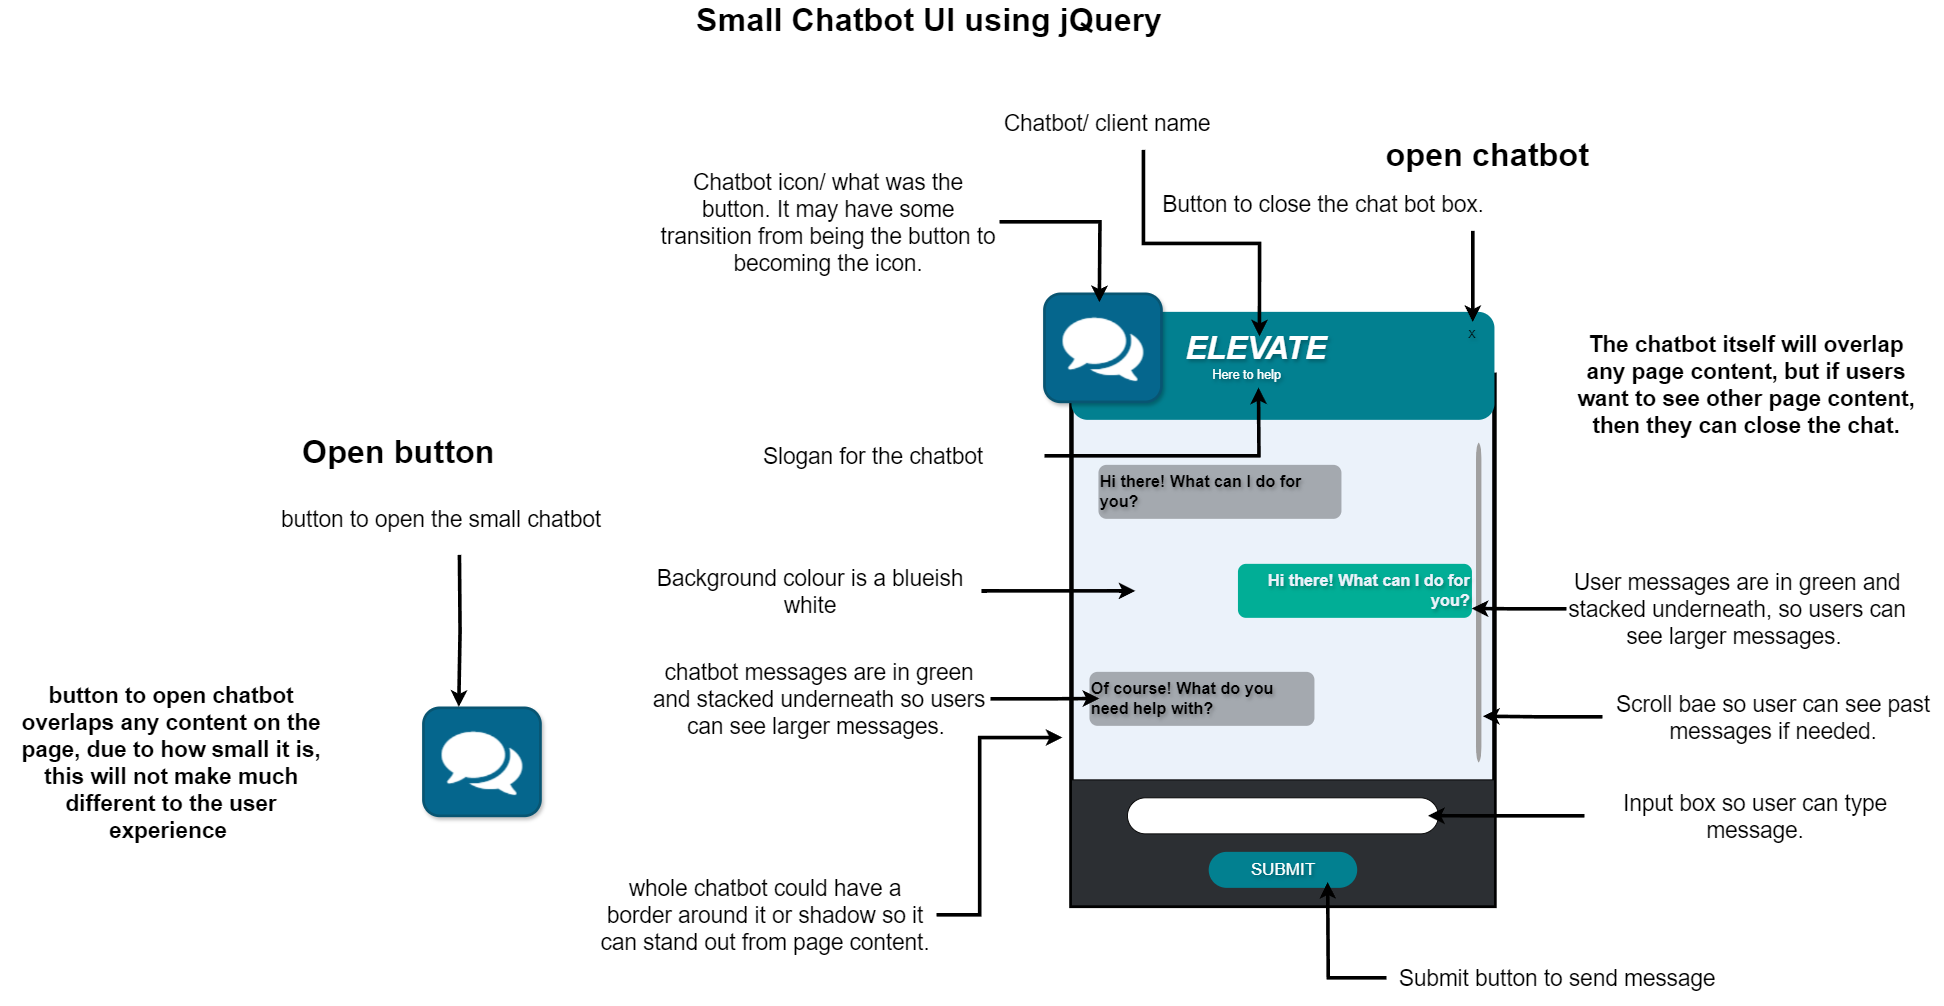

The diagram above was exported from draw.io. Its source (the exported page's mxGraphModel, read from the mxfile embedded in the PNG):
<mxGraphModel dx="9030" dy="3560" grid="1" gridSize="10" guides="1" tooltips="1" connect="1" arrows="1" fold="1" page="1" pageScale="1" pageWidth="850" pageHeight="1100" math="0" shadow="0">
  <root>
    <mxCell id="0" />
    <mxCell id="1" parent="0" />
    <mxCell id="HCTrqWXAyzX-WV2mSlzT-7" value="" style="rounded=0;whiteSpace=wrap;html=1;fillColor=#EBF2FA;strokeColor=default;textShadow=1;strokeWidth=5;" vertex="1" parent="1">
      <mxGeometry x="-2310" y="330" width="470" height="590" as="geometry" />
    </mxCell>
    <mxCell id="HCTrqWXAyzX-WV2mSlzT-4" value="" style="rounded=1;whiteSpace=wrap;html=1;fillColor=#028090;strokeColor=none;textShadow=1;" vertex="1" parent="1">
      <mxGeometry x="-2310" y="260" width="470" height="120" as="geometry" />
    </mxCell>
    <mxCell id="HCTrqWXAyzX-WV2mSlzT-5" value="&lt;font style=&quot;font-size: 35px;&quot; color=&quot;#ffffff&quot;&gt;&lt;b&gt;&lt;i&gt;ELEVATE&lt;/i&gt;&lt;/b&gt;&lt;/font&gt;" style="text;html=1;align=center;verticalAlign=middle;whiteSpace=wrap;rounded=0;textShadow=1;" vertex="1" parent="1">
      <mxGeometry x="-2210" y="270" width="210" height="60" as="geometry" />
    </mxCell>
    <mxCell id="HCTrqWXAyzX-WV2mSlzT-6" value="&lt;font style=&quot;font-size: 14px;&quot;&gt;Here to help&lt;/font&gt;" style="text;html=1;align=center;verticalAlign=middle;whiteSpace=wrap;rounded=0;fontColor=#ffffff;textShadow=1;" vertex="1" parent="1">
      <mxGeometry x="-2195" y="290" width="160" height="80" as="geometry" />
    </mxCell>
    <mxCell id="HCTrqWXAyzX-WV2mSlzT-1" value="" style="rounded=1;whiteSpace=wrap;html=1;fillColor=#05668D;strokeColor=#085572;strokeWidth=3;shadow=1;textShadow=1;" vertex="1" parent="1">
      <mxGeometry x="-2340" y="240" width="130" height="120" as="geometry" />
    </mxCell>
    <mxCell id="HCTrqWXAyzX-WV2mSlzT-2" value="" style="shape=image;verticalLabelPosition=bottom;labelBackgroundColor=default;verticalAlign=top;aspect=fixed;imageAspect=0;image=data:image/png,(base64 omitted: 7936 chars);textShadow=1;" vertex="1" parent="1">
      <mxGeometry x="-2324.5" y="253.96000000000004" width="99" height="92.09" as="geometry" />
    </mxCell>
    <mxCell id="HCTrqWXAyzX-WV2mSlzT-8" value="&lt;b&gt;&lt;font style=&quot;font-size: 18px;&quot;&gt;Hi there! What can I do for you?&lt;/font&gt;&lt;/b&gt;" style="rounded=1;whiteSpace=wrap;fillColor=#A4A9AF;strokeColor=none;align=left;html=1;textShadow=1;" vertex="1" parent="1">
      <mxGeometry x="-2280" y="430" width="270" height="60" as="geometry" />
    </mxCell>
    <mxCell id="HCTrqWXAyzX-WV2mSlzT-9" value="&lt;b&gt;&lt;font color=&quot;#ebf2fa&quot; style=&quot;font-size: 18px;&quot;&gt;Hi there! What can I do for you?&lt;/font&gt;&lt;/b&gt;" style="rounded=1;whiteSpace=wrap;fillColor=#01AE96;strokeColor=none;align=right;html=1;textShadow=1;" vertex="1" parent="1">
      <mxGeometry x="-2125" y="540" width="260" height="60" as="geometry" />
    </mxCell>
    <mxCell id="HCTrqWXAyzX-WV2mSlzT-10" value="Of course! What do you need help with?" style="rounded=1;whiteSpace=wrap;fillColor=#A4A9AF;strokeColor=none;align=left;fontStyle=1;fontSize=18;textShadow=1;" vertex="1" parent="1">
      <mxGeometry x="-2290" y="660" width="250" height="60" as="geometry" />
    </mxCell>
    <mxCell id="HCTrqWXAyzX-WV2mSlzT-11" value="" style="rounded=0;whiteSpace=wrap;html=1;fillColor=#2C2F33;textShadow=1;" vertex="1" parent="1">
      <mxGeometry x="-2310" y="780" width="470" height="140" as="geometry" />
    </mxCell>
    <mxCell id="HCTrqWXAyzX-WV2mSlzT-12" value="" style="rounded=1;whiteSpace=wrap;html=1;arcSize=50;textShadow=1;" vertex="1" parent="1">
      <mxGeometry x="-2247.75" y="800" width="345.5" height="40" as="geometry" />
    </mxCell>
    <mxCell id="HCTrqWXAyzX-WV2mSlzT-13" value="&lt;font color=&quot;#ffffff&quot; style=&quot;font-size: 19px;&quot;&gt;SUBMIT&lt;/font&gt;" style="rounded=1;whiteSpace=wrap;html=1;arcSize=50;fillColor=#028090;strokeColor=none;textShadow=1;" vertex="1" parent="1">
      <mxGeometry x="-2157.5" y="860" width="165" height="40" as="geometry" />
    </mxCell>
    <mxCell id="HCTrqWXAyzX-WV2mSlzT-14" value="" style="rounded=1;whiteSpace=wrap;html=1;fillColor=#05668D;strokeColor=#085572;strokeWidth=3;shadow=1;" vertex="1" parent="1">
      <mxGeometry x="-3030" y="700" width="130" height="120" as="geometry" />
    </mxCell>
    <mxCell id="HCTrqWXAyzX-WV2mSlzT-15" value="" style="shape=image;verticalLabelPosition=bottom;labelBackgroundColor=default;verticalAlign=top;aspect=fixed;imageAspect=0;image=data:image/png,(base64 omitted: 7936 chars);" vertex="1" parent="1">
      <mxGeometry x="-3014.5" y="713.96" width="99" height="92.09" as="geometry" />
    </mxCell>
    <mxCell id="HCTrqWXAyzX-WV2mSlzT-16" value="X" style="text;html=1;align=center;verticalAlign=middle;resizable=0;points=[];autosize=1;strokeColor=none;fillColor=none;textShadow=1;" vertex="1" parent="1">
      <mxGeometry x="-1880" y="270" width="30" height="30" as="geometry" />
    </mxCell>
    <mxCell id="HCTrqWXAyzX-WV2mSlzT-19" style="edgeStyle=orthogonalEdgeStyle;rounded=0;orthogonalLoop=1;jettySize=auto;html=1;strokeWidth=4;" edge="1" parent="1">
      <mxGeometry relative="1" as="geometry">
        <mxPoint x="-2990.7619047619046" y="698.9047619047619" as="targetPoint" />
        <mxPoint x="-2990" y="530" as="sourcePoint" />
      </mxGeometry>
    </mxCell>
    <mxCell id="HCTrqWXAyzX-WV2mSlzT-18" value="&lt;span style=&quot;font-size: 25px;&quot;&gt;button to open the small chatbot&lt;/span&gt;" style="text;html=1;align=center;verticalAlign=middle;whiteSpace=wrap;rounded=0;" vertex="1" parent="1">
      <mxGeometry x="-3200" y="460" width="380" height="60" as="geometry" />
    </mxCell>
    <mxCell id="HCTrqWXAyzX-WV2mSlzT-21" style="edgeStyle=orthogonalEdgeStyle;rounded=0;orthogonalLoop=1;jettySize=auto;html=1;strokeColor=default;strokeWidth=4;align=center;verticalAlign=middle;fontFamily=Helvetica;fontSize=12;fontColor=default;labelBackgroundColor=default;endArrow=classic;" edge="1" parent="1" source="HCTrqWXAyzX-WV2mSlzT-20">
      <mxGeometry relative="1" as="geometry">
        <mxPoint x="-1864.095238095238" y="271.2857142857142" as="targetPoint" />
        <Array as="points">
          <mxPoint x="-1864" y="200" />
          <mxPoint x="-1864" y="200" />
        </Array>
      </mxGeometry>
    </mxCell>
    <mxCell id="HCTrqWXAyzX-WV2mSlzT-20" value="&lt;span style=&quot;font-size: 25px;&quot;&gt;Button to close the chat bot box.&lt;/span&gt;" style="text;html=1;align=center;verticalAlign=middle;whiteSpace=wrap;rounded=0;" vertex="1" parent="1">
      <mxGeometry x="-2220" y="110" width="380" height="60" as="geometry" />
    </mxCell>
    <mxCell id="HCTrqWXAyzX-WV2mSlzT-24" value="&lt;span style=&quot;font-size: 25px;&quot;&gt;&lt;b&gt;button to open chatbot overlaps any content on the page, due to how small it is, this will not make much different to the user experience&amp;nbsp;&lt;/b&gt;&lt;/span&gt;" style="text;html=1;align=center;verticalAlign=middle;whiteSpace=wrap;rounded=0;" vertex="1" parent="1">
      <mxGeometry x="-3500" y="730" width="380" height="60" as="geometry" />
    </mxCell>
    <mxCell id="HCTrqWXAyzX-WV2mSlzT-25" value="&lt;span style=&quot;font-size: 25px;&quot;&gt;&lt;b&gt;The chatbot itself will overlap any page content, but if users want to see other page content, then they can close the chat.&lt;/b&gt;&lt;/span&gt;" style="text;html=1;align=center;verticalAlign=middle;whiteSpace=wrap;rounded=0;" vertex="1" parent="1">
      <mxGeometry x="-1750" y="310" width="380" height="60" as="geometry" />
    </mxCell>
    <mxCell id="HCTrqWXAyzX-WV2mSlzT-30" value="" style="html=1;verticalLabelPosition=bottom;labelBackgroundColor=#ffffff;verticalAlign=top;shadow=0;dashed=0;strokeWidth=2;shape=mxgraph.ios7.misc.scroll_(horizontal);fillColor=#a0a0a0;rounded=0;align=center;fontFamily=Helvetica;fontSize=12;fontColor=default;rotation=90;textShadow=1;" vertex="1" parent="1">
      <mxGeometry x="-2035" y="580" width="355" height="6" as="geometry" />
    </mxCell>
    <mxCell id="HCTrqWXAyzX-WV2mSlzT-27" style="edgeStyle=orthogonalEdgeStyle;rounded=0;orthogonalLoop=1;jettySize=auto;html=1;strokeColor=default;strokeWidth=4;align=center;verticalAlign=middle;fontFamily=Helvetica;fontSize=12;fontColor=default;labelBackgroundColor=default;endArrow=classic;" edge="1" parent="1" source="HCTrqWXAyzX-WV2mSlzT-26">
      <mxGeometry relative="1" as="geometry">
        <mxPoint x="-1865.2307692307695" y="589.6153846153845" as="targetPoint" />
      </mxGeometry>
    </mxCell>
    <mxCell id="HCTrqWXAyzX-WV2mSlzT-26" value="&lt;span style=&quot;font-size: 25px;&quot;&gt;User messages are in green and stacked underneath, so users can see larger messages.&amp;nbsp;&lt;/span&gt;" style="text;html=1;align=center;verticalAlign=middle;whiteSpace=wrap;rounded=0;" vertex="1" parent="1">
      <mxGeometry x="-1760" y="560" width="380" height="60" as="geometry" />
    </mxCell>
    <mxCell id="HCTrqWXAyzX-WV2mSlzT-29" style="edgeStyle=orthogonalEdgeStyle;rounded=0;orthogonalLoop=1;jettySize=auto;html=1;strokeColor=default;strokeWidth=4;align=center;verticalAlign=middle;fontFamily=Helvetica;fontSize=12;fontColor=default;labelBackgroundColor=default;endArrow=classic;" edge="1" parent="1" source="HCTrqWXAyzX-WV2mSlzT-28">
      <mxGeometry relative="1" as="geometry">
        <mxPoint x="-2279.076923076923" y="689.6153846153845" as="targetPoint" />
      </mxGeometry>
    </mxCell>
    <mxCell id="HCTrqWXAyzX-WV2mSlzT-28" value="&lt;span style=&quot;font-size: 25px;&quot;&gt;chatbot messages are in green and stacked underneath so users can see larger messages.&amp;nbsp;&lt;/span&gt;" style="text;html=1;align=center;verticalAlign=middle;whiteSpace=wrap;rounded=0;" vertex="1" parent="1">
      <mxGeometry x="-2780" y="660" width="380" height="60" as="geometry" />
    </mxCell>
    <mxCell id="HCTrqWXAyzX-WV2mSlzT-32" style="edgeStyle=orthogonalEdgeStyle;rounded=0;orthogonalLoop=1;jettySize=auto;html=1;strokeColor=default;strokeWidth=4;align=center;verticalAlign=middle;fontFamily=Helvetica;fontSize=12;fontColor=default;labelBackgroundColor=default;endArrow=classic;" edge="1" parent="1" source="HCTrqWXAyzX-WV2mSlzT-31">
      <mxGeometry relative="1" as="geometry">
        <mxPoint x="-1852.6842105263154" y="709.3157894736844" as="targetPoint" />
      </mxGeometry>
    </mxCell>
    <mxCell id="HCTrqWXAyzX-WV2mSlzT-31" value="&lt;span style=&quot;font-size: 25px;&quot;&gt;Scroll bae so user can see past messages if needed.&lt;/span&gt;" style="text;html=1;align=center;verticalAlign=middle;whiteSpace=wrap;rounded=0;" vertex="1" parent="1">
      <mxGeometry x="-1720" y="680" width="380" height="60" as="geometry" />
    </mxCell>
    <mxCell id="HCTrqWXAyzX-WV2mSlzT-34" style="edgeStyle=orthogonalEdgeStyle;rounded=0;orthogonalLoop=1;jettySize=auto;html=1;strokeColor=default;strokeWidth=4;align=center;verticalAlign=middle;fontFamily=Helvetica;fontSize=12;fontColor=default;labelBackgroundColor=default;endArrow=classic;" edge="1" parent="1" source="HCTrqWXAyzX-WV2mSlzT-33">
      <mxGeometry relative="1" as="geometry">
        <mxPoint x="-1913.736842105263" y="819.8421052631579" as="targetPoint" />
      </mxGeometry>
    </mxCell>
    <mxCell id="HCTrqWXAyzX-WV2mSlzT-33" value="&lt;span style=&quot;font-size: 25px;&quot;&gt;Input box so user can type message.&lt;/span&gt;" style="text;html=1;align=center;verticalAlign=middle;whiteSpace=wrap;rounded=0;" vertex="1" parent="1">
      <mxGeometry x="-1740" y="790" width="380" height="60" as="geometry" />
    </mxCell>
    <mxCell id="HCTrqWXAyzX-WV2mSlzT-36" style="edgeStyle=orthogonalEdgeStyle;rounded=0;orthogonalLoop=1;jettySize=auto;html=1;strokeColor=default;strokeWidth=4;align=center;verticalAlign=middle;fontFamily=Helvetica;fontSize=12;fontColor=default;labelBackgroundColor=default;endArrow=classic;" edge="1" parent="1" source="HCTrqWXAyzX-WV2mSlzT-35">
      <mxGeometry relative="1" as="geometry">
        <mxPoint x="-2025.3157894736842" y="893.5263157894738" as="targetPoint" />
      </mxGeometry>
    </mxCell>
    <mxCell id="HCTrqWXAyzX-WV2mSlzT-35" value="&lt;span style=&quot;font-size: 25px;&quot;&gt;Submit button to send message&lt;/span&gt;" style="text;html=1;align=center;verticalAlign=middle;whiteSpace=wrap;rounded=0;" vertex="1" parent="1">
      <mxGeometry x="-1960" y="970" width="380" height="60" as="geometry" />
    </mxCell>
    <mxCell id="HCTrqWXAyzX-WV2mSlzT-38" style="edgeStyle=orthogonalEdgeStyle;rounded=0;orthogonalLoop=1;jettySize=auto;html=1;strokeColor=default;strokeWidth=4;align=center;verticalAlign=middle;fontFamily=Helvetica;fontSize=12;fontColor=default;labelBackgroundColor=default;endArrow=classic;" edge="1" parent="1" source="HCTrqWXAyzX-WV2mSlzT-37">
      <mxGeometry relative="1" as="geometry">
        <mxPoint x="-2279" y="249.31578947368416" as="targetPoint" />
      </mxGeometry>
    </mxCell>
    <mxCell id="HCTrqWXAyzX-WV2mSlzT-37" value="&lt;span style=&quot;font-size: 25px;&quot;&gt;Chatbot icon/ what was the button. It may have some transition from being the button to becoming the icon.&lt;/span&gt;" style="text;html=1;align=center;verticalAlign=middle;whiteSpace=wrap;rounded=0;" vertex="1" parent="1">
      <mxGeometry x="-2770" y="130" width="380" height="60" as="geometry" />
    </mxCell>
    <mxCell id="HCTrqWXAyzX-WV2mSlzT-40" style="edgeStyle=orthogonalEdgeStyle;rounded=0;orthogonalLoop=1;jettySize=auto;html=1;strokeColor=default;strokeWidth=4;align=center;verticalAlign=middle;fontFamily=Helvetica;fontSize=12;fontColor=default;labelBackgroundColor=default;endArrow=classic;" edge="1" parent="1" source="HCTrqWXAyzX-WV2mSlzT-39">
      <mxGeometry relative="1" as="geometry">
        <mxPoint x="-2101.1052631578946" y="287.2105263157896" as="targetPoint" />
        <Array as="points">
          <mxPoint x="-2230" y="184" />
          <mxPoint x="-2101" y="184" />
        </Array>
      </mxGeometry>
    </mxCell>
    <mxCell id="HCTrqWXAyzX-WV2mSlzT-39" value="&lt;span style=&quot;font-size: 25px;&quot;&gt;Chatbot/ client name&lt;/span&gt;" style="text;html=1;align=center;verticalAlign=middle;whiteSpace=wrap;rounded=0;" vertex="1" parent="1">
      <mxGeometry x="-2460" y="20" width="380" height="60" as="geometry" />
    </mxCell>
    <mxCell id="HCTrqWXAyzX-WV2mSlzT-42" style="edgeStyle=orthogonalEdgeStyle;rounded=0;orthogonalLoop=1;jettySize=auto;html=1;strokeColor=default;strokeWidth=4;align=center;verticalAlign=middle;fontFamily=Helvetica;fontSize=12;fontColor=default;labelBackgroundColor=default;endArrow=classic;textShadow=1;" edge="1" parent="1" source="HCTrqWXAyzX-WV2mSlzT-41">
      <mxGeometry relative="1" as="geometry">
        <mxPoint x="-2102.157894736842" y="344.0526315789475" as="targetPoint" />
      </mxGeometry>
    </mxCell>
    <mxCell id="HCTrqWXAyzX-WV2mSlzT-41" value="&lt;span style=&quot;font-size: 25px;&quot;&gt;Slogan for the chatbot&lt;/span&gt;" style="text;html=1;align=center;verticalAlign=middle;whiteSpace=wrap;rounded=0;" vertex="1" parent="1">
      <mxGeometry x="-2720" y="390" width="380" height="60" as="geometry" />
    </mxCell>
    <mxCell id="HCTrqWXAyzX-WV2mSlzT-44" style="edgeStyle=orthogonalEdgeStyle;rounded=0;orthogonalLoop=1;jettySize=auto;html=1;strokeColor=default;strokeWidth=4;align=center;verticalAlign=middle;fontFamily=Helvetica;fontSize=12;fontColor=default;labelBackgroundColor=default;endArrow=classic;" edge="1" parent="1" source="HCTrqWXAyzX-WV2mSlzT-43">
      <mxGeometry relative="1" as="geometry">
        <mxPoint x="-2239" y="570" as="targetPoint" />
      </mxGeometry>
    </mxCell>
    <mxCell id="HCTrqWXAyzX-WV2mSlzT-43" value="&lt;span style=&quot;font-size: 25px;&quot;&gt;Background colour is a blueish white&lt;/span&gt;" style="text;html=1;align=center;verticalAlign=middle;whiteSpace=wrap;rounded=0;" vertex="1" parent="1">
      <mxGeometry x="-2790" y="540" width="380" height="60" as="geometry" />
    </mxCell>
    <mxCell id="HCTrqWXAyzX-WV2mSlzT-47" style="edgeStyle=orthogonalEdgeStyle;rounded=0;orthogonalLoop=1;jettySize=auto;html=1;strokeColor=default;strokeWidth=4;align=center;verticalAlign=middle;fontFamily=Helvetica;fontSize=12;fontColor=default;labelBackgroundColor=default;endArrow=classic;" edge="1" parent="1" source="HCTrqWXAyzX-WV2mSlzT-45">
      <mxGeometry relative="1" as="geometry">
        <mxPoint x="-2320" y="733" as="targetPoint" />
        <Array as="points">
          <mxPoint x="-2412" y="930" />
          <mxPoint x="-2412" y="733" />
        </Array>
      </mxGeometry>
    </mxCell>
    <mxCell id="HCTrqWXAyzX-WV2mSlzT-45" value="&lt;span style=&quot;font-size: 25px;&quot;&gt;whole chatbot could have a border around it or shadow so it can stand out from page content.&lt;/span&gt;" style="text;html=1;align=center;verticalAlign=middle;whiteSpace=wrap;rounded=0;" vertex="1" parent="1">
      <mxGeometry x="-2840" y="900" width="380" height="60" as="geometry" />
    </mxCell>
    <mxCell id="HCTrqWXAyzX-WV2mSlzT-48" value="&lt;b&gt;&lt;font style=&quot;font-size: 36px;&quot;&gt;Small Chatbot UI using jQuery&lt;/font&gt;&lt;/b&gt;" style="text;html=1;align=center;verticalAlign=middle;whiteSpace=wrap;rounded=0;fontFamily=Helvetica;fontSize=12;fontColor=default;" vertex="1" parent="1">
      <mxGeometry x="-2730" y="-80" width="524.5" height="30" as="geometry" />
    </mxCell>
    <mxCell id="HCTrqWXAyzX-WV2mSlzT-49" value="&lt;span style=&quot;font-size: 36px;&quot;&gt;&lt;b&gt;Open button&lt;/b&gt;&lt;/span&gt;" style="text;html=1;align=center;verticalAlign=middle;whiteSpace=wrap;rounded=0;fontFamily=Helvetica;fontSize=12;fontColor=default;" vertex="1" parent="1">
      <mxGeometry x="-3320" y="400" width="524.5" height="30" as="geometry" />
    </mxCell>
    <mxCell id="HCTrqWXAyzX-WV2mSlzT-50" value="&lt;span style=&quot;font-size: 36px;&quot;&gt;&lt;b&gt;open chatbot&lt;/b&gt;&lt;/span&gt;" style="text;html=1;align=center;verticalAlign=middle;whiteSpace=wrap;rounded=0;fontFamily=Helvetica;fontSize=12;fontColor=default;" vertex="1" parent="1">
      <mxGeometry x="-2110" y="70" width="524.5" height="30" as="geometry" />
    </mxCell>
  </root>
</mxGraphModel>